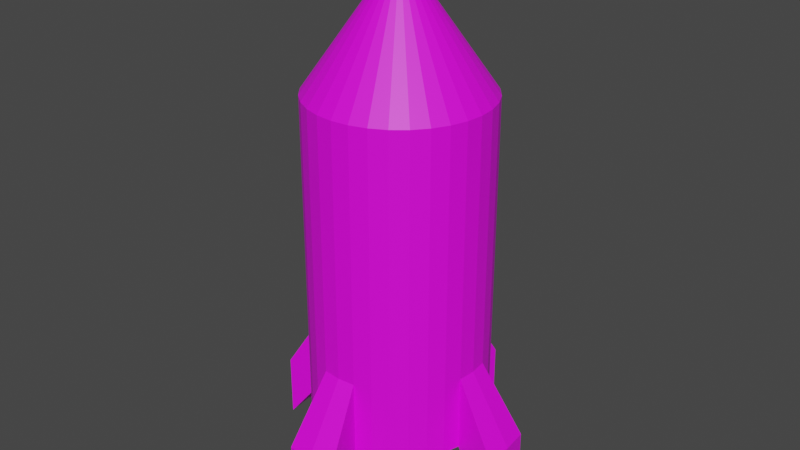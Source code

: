 # Source: missile.blend  (saved by Blender 2.91.10; exported with 4.5.12 LTS)
import bpy
from mathutils import Matrix  # noqa: F401  (used for matrix-valued properties, if any)

bpy.ops.wm.read_factory_settings(use_empty=True)
scene = bpy.context.scene
scene.name = 'Scene'

# ---- collections
col_collection = bpy.data.collections.new('Collection'); scene.collection.children.link(col_collection)

# ---- images (referenced by path relative to the original .blend; pixels are not part of the script)
import os
ASSET_DIR = os.environ.get("B2B_ASSET_DIR", "")  # directory of the original .blend (textures are referenced by path, not embedded)
HERE = os.path.dirname(os.path.abspath(__file__))  # packed textures are extracted next to this script under _unpacked/

def load_image(name, relpath, width, height, colorspace="sRGB"):
    """Load a texture the original file referenced (path relative to the .blend, or extracted next to this script)."""
    p = next((c for c in (os.path.join(HERE, relpath), os.path.join(ASSET_DIR, relpath)) if relpath and os.path.exists(c)), "")
    if p:
        img = bpy.data.images.load(p, check_existing=True)
        img.name = name
    else:  # same state as the original file: an image datablock whose file is absent (Cycles renders it pink)
        img = bpy.data.images.new(name, width, height)
        img.source = "FILE"
        img.filepath = "//" + (relpath or name)
    img.colorspace_settings.name = colorspace
    return img
img_rustedbluecopper_jpg = load_image('rustedBlueCopper.jpg', 'Textures/rustedBlueCopper.jpg', 1024, 1024, 'sRGB')

# ---- materials (node trees are filled in below, after node groups)
mat_material_001 = bpy.data.materials.new('Material.001')
mat_material_001.use_transparent_shadow = False

# ---- material node trees
mat_material_001.use_nodes = True; mat_material_001.node_tree.nodes.clear()
_N = mat_material_001.node_tree.nodes; _L = mat_material_001.node_tree.links
n0 = _N.new('ShaderNodeBsdfPrincipled'); n0.name = 'Principled BSDF'; n0.location = (10, 300)
n0.distribution = 'GGX'
n0.subsurface_method = 'BURLEY'
n0.inputs[3].default_value = 1.45
n0.inputs[27].default_value = (0.0, 0.0, 0.0, 1.0)
n0.inputs[28].default_value = 1.0
n1 = _N.new('ShaderNodeOutputMaterial'); n1.name = 'Material Output'; n1.location = (300, 300)
n2 = _N.new('ShaderNodeTexImage'); n2.name = 'Image Texture'; n2.location = (-280, 280)
n2.image = img_rustedbluecopper_jpg
_L.new(n0.outputs[0], n1.inputs[0])
_L.new(n2.outputs[0], n0.inputs[0])
n1.is_active_output = True

# ---- world
world_world = bpy.data.worlds.new('World'); scene.world = world_world
world_world.use_nodes = True; world_world.node_tree.nodes.clear()
_N = world_world.node_tree.nodes; _L = world_world.node_tree.links
n0 = _N.new('ShaderNodeOutputWorld'); n0.name = 'World Output'; n0.location = (300, 300)
n1 = _N.new('ShaderNodeBackground'); n1.name = 'Background'; n1.location = (10, 300)
n1.inputs[0].default_value = (0.05088, 0.05088, 0.05088, 1.0)
_L.new(n1.outputs[0], n0.inputs[0])
n0.is_active_output = True
world_world.color = (0.05088, 0.05088, 0.05088)
world_world.use_sun_shadow = False
world_world.sun_shadow_jitter_overblur = 0.0

# ---- meshes
me_cone = bpy.data.meshes.new('Cone')
me_cone.from_pydata([(-4.597e-08, 0.1928, 0.1833), (0.03761, 0.1891, 0.1833), (0.07378, 0.1781, 0.1833), (0.1071, 0.1603, 0.1833), (0.1363, 0.1363, 0.1833), (0.1603, 0.1071, 0.1833), (0.1781, 0.07378, 0.1833), (0.1891, 0.03761, 0.1833), (0.1928, 3.754e-08, 0.1833), (0.1891, -0.03761, 0.1833), (0.1781, -0.07378, 0.1833), (0.1603, -0.1071, 0.1833), (0.1363, -0.1363, 0.1833), (0.1071, -0.1603, 0.1833), (0.07378, -0.1781, 0.1833), (0.03761, -0.1891, 0.1833), (-1.088e-07, -0.1928, 0.1833), (-0.03761, -0.1891, 0.1833), (-0.07378, -0.1781, 0.1833), (-0.1071, -0.1603, 0.1833), (-0.1363, -0.1363, 0.1833), (-0.1603, -0.1071, 0.1833), (-0.1781, -0.07378, 0.1833), (-0.1891, -0.03761, 0.1833), (-0.1928, 2.092e-07, 0.1833), (-0.1891, 0.03761, 0.1833), (-0.1781, 0.07378, 0.1833), (-0.1603, 0.1071, 0.1833), (-0.1363, 0.1363, 0.1833), (-0.1071, 0.1603, 0.1833), (-0.07378, 0.1781, 0.1833), (-0.03761, 0.1891, 0.1833), (-4.597e-08, 2.298e-08, 0.3601), (6.93e-09, 0.1928, -0.2833), (0.03761, 0.1891, -0.2833), (0.07378, 0.1781, -0.2833), (0.1071, 0.1603, -0.2833), (0.1363, 0.1363, -0.2833), (0.1603, 0.1071, -0.2833), (0.1781, 0.07378, -0.2833), (0.1891, 0.03761, -0.2833), (0.1928, 3.754e-08, -0.2833), (0.1891, -0.03761, -0.2833), (0.1781, -0.07378, -0.2833), (0.1603, -0.1071, -0.2833), (0.1363, -0.1363, -0.2833), (0.1071, -0.1603, -0.2833), (0.07378, -0.1781, -0.2833), (0.03761, -0.1891, -0.2833), (-5.589e-08, -0.1928, -0.2833), (-0.03761, -0.1891, -0.2833), (-0.07378, -0.1781, -0.2833), (-0.1071, -0.1603, -0.2833), (-0.1363, -0.1363, -0.2833), (-0.1603, -0.1071, -0.2833), (-0.1781, -0.07378, -0.2833), (-0.1891, -0.03761, -0.2833), (-0.1928, 2.092e-07, -0.2833), (-0.1891, 0.03761, -0.2833), (-0.1781, 0.07378, -0.2833), (-0.1603, 0.1071, -0.2833), (-0.1363, 0.1363, -0.2833), (-0.1071, 0.1603, -0.2833), (-0.07378, 0.1781, -0.2833), (-0.03761, 0.1891, -0.2833), (-0.1603, 0.1071, -0.1747), (-0.1781, 0.07378, -0.1747), (0.1891, 0.03761, -0.1747), (0.1781, 0.07378, -0.1747), (0.03761, 0.1891, -0.1747), (-5.376e-09, 0.1928, -0.1747), (0.07378, -0.1781, -0.1747), (0.1071, -0.1603, -0.1747), (-0.1603, -0.1071, -0.1747), (-0.1363, -0.1363, -0.1747), (-0.1363, 0.1363, -0.1747), (0.1928, 3.754e-08, -0.1747), (0.03761, -0.1891, -0.1747), (-0.1781, -0.07378, -0.1747), (0.07378, 0.1781, -0.1747), (-0.1071, 0.1603, -0.1747), (0.1891, -0.03761, -0.1747), (-6.82e-08, -0.1928, -0.1747), (-0.1891, -0.03761, -0.1747), (0.1071, 0.1603, -0.1747), (-0.07378, 0.1781, -0.1747), (0.1781, -0.07378, -0.1747), (-0.03761, -0.1891, -0.1747), (-0.1928, 2.092e-07, -0.1747), (0.1363, 0.1363, -0.1747), (-0.03761, 0.1891, -0.1747), (0.1603, -0.1071, -0.1747), (-0.07378, -0.1781, -0.1747), (-0.1891, 0.03761, -0.1747), (0.1603, 0.1071, -0.1747), (0.1363, -0.1363, -0.1747), (-0.1071, -0.1603, -0.1747), (6.93e-09, 0.1928, -0.2833), (0.03761, 0.1891, -0.2833), (0.1891, 0.03761, -0.2833), (0.1928, 3.754e-08, -0.2833), (0.1891, -0.03761, -0.2833), (0.03761, -0.1891, -0.2833), (-5.589e-08, -0.1928, -0.2833), (-0.03761, -0.1891, -0.2833), (-0.1891, -0.03761, -0.2833), (-0.1928, 2.092e-07, -0.2833), (-0.1891, 0.03761, -0.2833), (-0.03761, 0.1891, -0.2833), (0.1891, 0.03761, -0.1747), (0.03761, 0.1891, -0.1747), (0.1928, 3.754e-08, -0.1747), (0.03761, -0.1891, -0.1747), (0.1891, -0.03761, -0.1747), (-6.82e-08, -0.1928, -0.1747), (-0.1891, -0.03761, -0.1747), (-0.03761, -0.1891, -0.1747), (-0.1928, 2.092e-07, -0.1747), (-0.03761, 0.1891, -0.1747), (-0.1891, 0.03761, -0.1747), (-5.376e-09, 0.1928, -0.1747), (4.227e-09, 0.2857, -0.3601), (0.05575, 0.2803, -0.3601), (0.2803, 0.05575, -0.3601), (0.2857, 1.852e-08, -0.3601), (0.2803, -0.05575, -0.3601), (0.05575, -0.2803, -0.3601), (-8.888e-08, -0.2857, -0.3601), (-0.05575, -0.2803, -0.3601), (-0.2803, -0.05575, -0.3601), (-0.2857, 2.729e-07, -0.3601), (-0.2803, 0.05575, -0.3601), (-0.05575, 0.2803, -0.3601), (0.2803, 0.05575, -0.2695), (0.05575, 0.2803, -0.2695), (0.2857, 1.852e-08, -0.2695), (0.05575, -0.2803, -0.2695), (0.2803, -0.05575, -0.2695), (-1.071e-07, -0.2857, -0.2695), (-0.2803, -0.05575, -0.2695), (-0.05575, -0.2803, -0.2695), (-0.2857, 2.729e-07, -0.2695), (-0.05575, 0.2803, -0.2695), (-0.2803, 0.05575, -0.2695), (-1.401e-08, 0.2857, -0.2695)], [], [(0, 32, 1), (1, 32, 2), (2, 32, 3), (3, 32, 4), (4, 32, 5), (5, 32, 6), (6, 32, 7), (7, 32, 8), (8, 32, 9), (9, 32, 10), (10, 32, 11), (11, 32, 12), (12, 32, 13), (13, 32, 14), (14, 32, 15), (15, 32, 16), (16, 32, 17), (17, 32, 18), (18, 32, 19), (19, 32, 20), (20, 32, 21), (21, 32, 22), (22, 32, 23), (23, 32, 24), (24, 32, 25), (25, 32, 26), (26, 32, 27), (27, 32, 28), (28, 32, 29), (29, 32, 30), (66, 65, 60, 59), (30, 32, 31), (31, 32, 0), (33, 34, 35, 36, 37, 38, 39, 40, 41, 42, 43, 44, 45, 46, 47, 48, 49, 50, 51, 52, 53, 54, 55, 56, 57, 58, 59, 60, 61, 62, 63, 64), (68, 67, 40, 39), (69, 34, 98, 110), (72, 71, 47, 46), (74, 73, 54, 53), (65, 75, 61, 60), (82, 87, 116, 114), (71, 77, 48, 47), (73, 78, 55, 54), (69, 79, 35, 34), (75, 80, 62, 61), (90, 70, 120, 118), (56, 83, 115, 105), (78, 83, 56, 55), (79, 84, 36, 35), (80, 85, 63, 62), (81, 86, 43, 42), (83, 88, 117, 115), (64, 90, 118, 108), (84, 89, 37, 36), (85, 90, 64, 63), (86, 91, 44, 43), (87, 92, 51, 50), (76, 81, 113, 111), (89, 94, 38, 37), (40, 67, 109, 99), (91, 95, 45, 44), (92, 96, 52, 51), (93, 66, 59, 58), (94, 68, 39, 38), (95, 72, 46, 45), (96, 74, 53, 52), (19, 20, 74, 96), (12, 13, 72, 95), (5, 6, 68, 94), (25, 26, 66, 93), (18, 19, 96, 92), (11, 12, 95, 91), (31, 0, 70, 90), (4, 5, 94, 89), (24, 25, 93, 88), (17, 18, 92, 87), (10, 11, 91, 86), (30, 31, 90, 85), (3, 4, 89, 84), (23, 24, 88, 83), (16, 17, 87, 82), (9, 10, 86, 81), (29, 30, 85, 80), (2, 3, 84, 79), (22, 23, 83, 78), (15, 16, 82, 77), (8, 9, 81, 76), (28, 29, 80, 75), (1, 2, 79, 69), (21, 22, 78, 73), (14, 15, 77, 71), (7, 8, 76, 67), (27, 28, 75, 65), (20, 21, 73, 74), (13, 14, 71, 72), (0, 1, 69, 70), (6, 7, 67, 68), (26, 27, 65, 66), (113, 101, 125, 137), (104, 103, 127, 128), (109, 111, 135, 133), (102, 112, 136, 126), (119, 107, 131, 143), (103, 102, 126, 127), (111, 113, 137, 135), (108, 118, 142, 132), (70, 69, 110, 120), (41, 40, 99, 100), (48, 77, 112, 102), (34, 33, 97, 98), (49, 48, 102, 103), (88, 93, 119, 117), (42, 41, 100, 101), (93, 58, 107, 119), (57, 56, 105, 106), (50, 49, 103, 104), (33, 64, 108, 97), (58, 57, 106, 107), (87, 50, 104, 116), (67, 76, 111, 109), (81, 42, 101, 113), (77, 82, 114, 112), (144, 134, 122, 121), (133, 135, 124, 123), (135, 137, 125, 124), (136, 138, 127, 126), (138, 140, 128, 127), (139, 141, 130, 129), (141, 143, 131, 130), (142, 144, 121, 132), (120, 110, 134, 144), (106, 105, 129, 130), (118, 120, 144, 142), (107, 106, 130, 131), (117, 119, 143, 141), (105, 115, 139, 129), (97, 108, 132, 121), (115, 117, 141, 139), (98, 97, 121, 122), (116, 104, 128, 140), (99, 109, 133, 123), (114, 116, 140, 138), (100, 99, 123, 124), (110, 98, 122, 134), (112, 114, 138, 136), (101, 100, 124, 125)])
_uv = me_cone.uv_layers.new(name='UVMap')
_uv.uv.foreach_set('vector', [0.3421, 0.3111, 0.3844, 0.0, 0.3245, 0.3068, 0.3245, 0.3068, 0.3844, 0.0, 0.3092, 0.3012, 0.3092, 0.3012, 0.3844, 0.0, 0.2967, 0.2944, 0.2967, 0.292, 0.2159, 0.0, 0.2826, 0.2939, 0.2826, 0.2939, 0.2159, 0.0, 0.2659, 0.2953, 0.2659, 0.2953, 0.2159, 0.0, 0.2472, 0.2964, 0.2472, 0.2964, 0.2159, 0.0, 0.2274, 0.2969, 0.2274, 0.2969, 0.2159, 0.0, 0.2071, 0.2969, 0.2071, 0.2969, 0.2159, 0.0, 0.1872, 0.2965, 0.1872, 0.2965, 0.2159, 0.0, 0.1683, 0.2955, 0.1683, 0.2955, 0.2159, 0.0, 0.1513, 0.2941, 0.6147, 0.2737, 0.5204, 0.0, 0.6012, 0.2867, 0.6012, 0.2867, 0.5204, 0.0, 0.585, 0.2979, 0.585, 0.2979, 0.5204, 0.0, 0.5668, 0.3069, 0.5668, 0.3069, 0.5204, 0.0, 0.5472, 0.3133, 0.5472, 0.3133, 0.5204, 0.0, 0.527, 0.317, 0.527, 0.317, 0.5204, 0.0, 0.507, 0.3177, 0.507, 0.3177, 0.5204, 0.0, 0.4879, 0.3155, 0.4879, 0.3155, 0.5204, 0.0, 0.4705, 0.3103, 0.4705, 0.3103, 0.5204, 0.0, 0.4555, 0.3025, 0.7295, 0.2952, 0.6771, 0.0, 0.7111, 0.2963, 0.7111, 0.2963, 0.6771, 0.0, 0.6914, 0.2969, 0.6914, 0.2969, 0.6771, 0.0, 0.6711, 0.297, 0.6711, 0.297, 0.6771, 0.0, 0.6511, 0.2966, 0.6511, 0.2966, 0.6771, 0.0, 0.632, 0.2957, 0.632, 0.2957, 0.6771, 0.0, 0.6147, 0.2943, 0.4555, 0.303, 0.3844, 0.0, 0.4394, 0.3082, 0.4394, 0.3082, 0.3844, 0.0, 0.4212, 0.3121, 0.4212, 0.3121, 0.3844, 0.0, 0.4017, 0.3143, 0.4017, 0.3143, 0.3844, 0.0, 0.3814, 0.3149, 0.4555, 0.5547, 0.4394, 0.56, 0.4394, 0.6363, 0.4555, 0.631, 0.3814, 0.3149, 0.3844, 0.0, 0.3613, 0.3138, 0.3613, 0.3138, 0.3844, 0.0, 0.3421, 0.3111, 0.4555, 0.8146, 0.4583, 0.8525, 0.464, 0.8887, 0.4722, 0.9215, 0.4826, 0.9499, 0.4949, 0.9727, 0.5086, 0.989, 0.5231, 0.9982, 0.5378, 1.0, 0.5523, 0.9943, 0.566, 0.9812, 0.5783, 0.9614, 0.5887, 0.9355, 0.5969, 0.9046, 0.6026, 0.8699, 0.6055, 0.8326, 0.6055, 0.7942, 0.6026, 0.7563, 0.5969, 0.7202, 0.5887, 0.6873, 0.5783, 0.6589, 0.566, 0.6361, 0.5523, 0.6198, 0.5378, 0.6106, 0.5231, 0.6088, 0.5086, 0.6146, 0.4949, 0.6276, 0.4826, 0.6474, 0.4722, 0.6733, 0.464, 0.7042, 0.4583, 0.739, 0.4555, 0.7762, 0.2472, 0.5598, 0.2274, 0.5603, 0.2274, 0.6402, 0.2472, 0.6396, 0.2559, 0.6402, 0.2559, 0.6402, 0.2559, 0.6402, 0.2559, 0.6402, 0.5954, 0.5213, 0.5771, 0.5303, 0.5803, 0.598, 0.5985, 0.589, 0.7295, 0.5586, 0.7111, 0.5597, 0.7111, 0.6396, 0.7295, 0.6385, 0.4394, 0.56, 0.4212, 0.5638, 0.4212, 0.6401, 0.4394, 0.6363, 0.2559, 0.6402, 0.2559, 0.6402, 0.2559, 0.6402, 0.2559, 0.6402, 0.5771, 0.5303, 0.5575, 0.5367, 0.5607, 0.6044, 0.5803, 0.598, 0.7111, 0.5597, 0.6914, 0.5603, 0.6914, 0.6402, 0.7111, 0.6396, 0.3245, 0.5585, 0.3092, 0.5529, 0.3092, 0.6292, 0.3245, 0.6349, 0.4212, 0.5638, 0.4017, 0.5661, 0.4017, 0.6424, 0.4212, 0.6401, 0.2559, 0.6402, 0.2559, 0.6402, 0.2559, 0.6402, 0.2559, 0.6402, 0.2559, 0.6402, 0.2559, 0.6402, 0.2559, 0.6402, 0.2559, 0.6402, 0.6914, 0.5603, 0.6711, 0.5604, 0.6711, 0.6403, 0.6914, 0.6402, 0.3092, 0.5529, 0.2967, 0.5461, 0.2967, 0.6224, 0.3092, 0.6292, 0.4017, 0.5661, 0.3814, 0.5666, 0.3814, 0.643, 0.4017, 0.6424, 0.1872, 0.5599, 0.1683, 0.5589, 0.1683, 0.6388, 0.1872, 0.6397, 0.2559, 0.6402, 0.2559, 0.6402, 0.2559, 0.6402, 0.2559, 0.6402, 0.2559, 0.6402, 0.2559, 0.6402, 0.2559, 0.6402, 0.2559, 0.6402, 0.2967, 0.5554, 0.2826, 0.5573, 0.2826, 0.6371, 0.2967, 0.6352, 0.3814, 0.5666, 0.3613, 0.5656, 0.3613, 0.6419, 0.3814, 0.643, 0.1683, 0.5589, 0.1513, 0.5575, 0.1513, 0.6373, 0.1683, 0.6388, 0.5173, 0.5411, 0.4983, 0.5388, 0.5014, 0.6066, 0.5205, 0.6088, 0.2559, 0.6402, 0.2559, 0.6402, 0.2559, 0.6402, 0.2559, 0.6402, 0.2826, 0.5573, 0.2659, 0.5587, 0.2659, 0.6386, 0.2826, 0.6371, 0.2559, 0.6402, 0.2559, 0.6402, 0.2559, 0.6402, 0.2559, 0.6402, 0.1513, 0.5575, 0.1368, 0.5557, 0.1368, 0.6355, 0.1513, 0.6373, 0.4983, 0.5388, 0.4809, 0.5337, 0.484, 0.6014, 0.5014, 0.6066, 0.632, 0.5591, 0.6147, 0.5577, 0.6147, 0.6376, 0.632, 0.639, 0.2659, 0.5587, 0.2472, 0.5598, 0.2472, 0.6396, 0.2659, 0.6386, 0.6116, 0.5101, 0.5954, 0.5213, 0.5985, 0.589, 0.6147, 0.5778, 0.7459, 0.5571, 0.7295, 0.5586, 0.7295, 0.6385, 0.7459, 0.6369, 0.7459, 0.2937, 0.7295, 0.2952, 0.7295, 0.5586, 0.7459, 0.5571, 0.6012, 0.2867, 0.585, 0.2979, 0.5954, 0.5213, 0.6116, 0.5101, 0.2659, 0.2953, 0.2472, 0.2964, 0.2472, 0.5598, 0.2659, 0.5587, 0.632, 0.2957, 0.6147, 0.2943, 0.6147, 0.5577, 0.632, 0.5591, 0.4879, 0.3155, 0.4705, 0.3103, 0.4809, 0.5337, 0.4983, 0.5388, 0.1513, 0.2941, 0.1368, 0.2923, 0.1368, 0.5557, 0.1513, 0.5575, 0.3613, 0.3138, 0.3421, 0.3111, 0.3421, 0.5628, 0.3613, 0.5656, 0.2826, 0.2939, 0.2659, 0.2953, 0.2659, 0.5587, 0.2826, 0.5573, 0.6511, 0.2966, 0.632, 0.2957, 0.632, 0.5591, 0.6511, 0.56, 0.507, 0.3177, 0.4879, 0.3155, 0.4983, 0.5388, 0.5173, 0.5411, 0.1683, 0.2955, 0.1513, 0.2941, 0.1513, 0.5575, 0.1683, 0.5589, 0.3814, 0.3149, 0.3613, 0.3138, 0.3613, 0.5656, 0.3814, 0.5666, 0.2967, 0.292, 0.2826, 0.2939, 0.2826, 0.5573, 0.2967, 0.5554, 0.6711, 0.297, 0.6511, 0.2966, 0.6511, 0.56, 0.6711, 0.5604, 0.527, 0.317, 0.507, 0.3177, 0.5173, 0.5411, 0.5373, 0.5404, 0.1872, 0.2965, 0.1683, 0.2955, 0.1683, 0.5589, 0.1872, 0.5599, 0.4017, 0.3143, 0.3814, 0.3149, 0.3814, 0.5666, 0.4017, 0.5661, 0.3092, 0.3012, 0.2967, 0.2944, 0.2967, 0.5461, 0.3092, 0.5529, 0.6914, 0.2969, 0.6711, 0.297, 0.6711, 0.5604, 0.6914, 0.5603, 0.5472, 0.3133, 0.527, 0.317, 0.5373, 0.5404, 0.5575, 0.5367, 0.2071, 0.2969, 0.1872, 0.2965, 0.1872, 0.5599, 0.2071, 0.5604, 0.4212, 0.3121, 0.4017, 0.3143, 0.4017, 0.5661, 0.4212, 0.5638, 0.3245, 0.3068, 0.3092, 0.3012, 0.3092, 0.5529, 0.3245, 0.5585, 0.7111, 0.2963, 0.6914, 0.2969, 0.6914, 0.5603, 0.7111, 0.5597, 0.5668, 0.3069, 0.5472, 0.3133, 0.5575, 0.5367, 0.5771, 0.5303, 0.2274, 0.2969, 0.2071, 0.2969, 0.2071, 0.5604, 0.2274, 0.5603, 0.4394, 0.3082, 0.4212, 0.3121, 0.4212, 0.5638, 0.4394, 0.56, 0.7295, 0.2952, 0.7111, 0.2963, 0.7111, 0.5597, 0.7295, 0.5586, 0.585, 0.2979, 0.5668, 0.3069, 0.5771, 0.5303, 0.5954, 0.5213, 0.3421, 0.3111, 0.3245, 0.3068, 0.3245, 0.5585, 0.3421, 0.5628, 0.2472, 0.2964, 0.2274, 0.2969, 0.2274, 0.5603, 0.2472, 0.5598, 0.4555, 0.303, 0.4394, 0.3082, 0.4394, 0.56, 0.4555, 0.5547, 0.7745, 0.2268, 0.7459, 0.268, 0.7506, 0.3755, 0.7745, 0.3411, 0.7836, 0.09495, 0.7822, 0.0567, 0.7459, 0.0567, 0.7481, 0.1134, 0.3508, 0.6434, 0.3305, 0.6434, 0.3263, 0.7195, 0.3564, 0.7195, 0.6745, 0.7498, 0.7083, 0.7977, 0.7083, 0.6803, 0.6801, 0.6403, 0.7364, 0.6403, 0.7083, 0.6949, 0.7129, 0.7961, 0.7364, 0.7505, 0.7822, 0.0567, 0.7836, 0.01844, 0.7481, 0.0, 0.7459, 0.0567, 0.3305, 0.6434, 0.3106, 0.643, 0.2967, 0.7188, 0.3263, 0.7195, 0.2559, 0.7495, 0.2899, 0.7967, 0.2899, 0.6797, 0.2615, 0.6402, 0.2559, 0.6402, 0.2559, 0.6402, 0.2559, 0.6402, 0.2559, 0.6402, 0.2559, 0.6402, 0.2559, 0.6402, 0.2559, 0.6402, 0.2559, 0.6402, 0.2559, 0.6402, 0.2559, 0.6402, 0.2559, 0.6402, 0.2559, 0.6402, 0.2559, 0.6402, 0.2559, 0.6402, 0.2559, 0.6402, 0.2559, 0.6402, 0.2559, 0.6402, 0.2559, 0.6402, 0.2559, 0.6402, 0.2559, 0.6402, 0.2559, 0.6402, 0.2559, 0.6402, 0.2559, 0.6402, 0.2559, 0.6402, 0.2559, 0.6402, 0.2559, 0.6402, 0.2559, 0.6402, 0.2559, 0.6402, 0.2559, 0.6402, 0.2559, 0.6402, 0.2559, 0.6402, 0.2559, 0.6402, 0.2559, 0.6402, 0.2559, 0.6402, 0.2559, 0.6402, 0.2559, 0.6402, 0.2559, 0.6402, 0.2559, 0.6402, 0.2559, 0.6402, 0.2559, 0.6402, 0.2559, 0.6402, 0.2559, 0.6402, 0.2559, 0.6402, 0.2559, 0.6402, 0.2559, 0.6402, 0.2559, 0.6402, 0.2559, 0.6402, 0.2559, 0.6402, 0.2559, 0.6402, 0.2559, 0.6402, 0.2559, 0.6402, 0.2559, 0.6402, 0.2559, 0.6402, 0.2559, 0.6402, 0.2559, 0.6402, 0.2559, 0.6402, 0.2559, 0.6402, 0.2559, 0.6402, 0.2559, 0.6402, 0.2559, 0.6402, 0.2559, 0.6402, 0.2559, 0.6402, 0.2559, 0.6402, 0.2559, 0.6402, 0.1631, 0.7329, 0.1368, 0.7335, 0.1414, 0.7967, 0.1677, 0.7961, 0.3564, 0.7195, 0.3263, 0.7195, 0.3263, 0.7862, 0.3564, 0.7862, 0.3263, 0.7195, 0.2967, 0.7188, 0.2967, 0.7855, 0.3263, 0.7862, 0.2559, 0.738, 0.2259, 0.7384, 0.2259, 0.7952, 0.2559, 0.7948, 0.2259, 0.7384, 0.1963, 0.7346, 0.1963, 0.7914, 0.2259, 0.7952, 0.6726, 0.7165, 0.6429, 0.7173, 0.6438, 0.784, 0.6735, 0.7832, 0.6429, 0.7173, 0.6147, 0.7173, 0.6156, 0.784, 0.6438, 0.784, 0.1916, 0.7295, 0.1631, 0.7329, 0.1677, 0.7961, 0.1963, 0.7926, 0.177, 0.6425, 0.1593, 0.6429, 0.1368, 0.7335, 0.1631, 0.7329, 0.6365, 0.8785, 0.6511, 0.8823, 0.6582, 0.7896, 0.6365, 0.784, 0.1963, 0.6402, 0.177, 0.6425, 0.1631, 0.7329, 0.1916, 0.7295, 0.6218, 0.8823, 0.6365, 0.8785, 0.6365, 0.784, 0.6147, 0.7896, 0.6545, 0.6408, 0.6354, 0.6408, 0.6147, 0.7173, 0.6429, 0.7173, 0.7364, 0.7474, 0.7661, 0.7855, 0.7661, 0.6721, 0.7413, 0.6403, 0.7822, 0.1701, 0.7836, 0.1318, 0.7481, 0.1134, 0.7459, 0.1701, 0.6745, 0.6403, 0.6545, 0.6408, 0.6429, 0.7173, 0.6726, 0.7165, 0.7836, 0.2084, 0.7822, 0.1701, 0.7459, 0.1701, 0.7481, 0.2268, 0.4216, 0.643, 0.3895, 0.6947, 0.3948, 0.798, 0.4216, 0.7548, 0.4216, 0.7469, 0.455, 0.7895, 0.455, 0.6785, 0.4271, 0.643, 0.2298, 0.6428, 0.2098, 0.6402, 0.1963, 0.7346, 0.2259, 0.7384, 0.3185, 0.8808, 0.3332, 0.8845, 0.3402, 0.7918, 0.3185, 0.7862, 0.3895, 0.643, 0.3564, 0.6923, 0.3618, 0.7998, 0.3895, 0.7585, 0.2501, 0.6425, 0.2298, 0.6428, 0.2259, 0.7384, 0.2559, 0.738, 0.3038, 0.8845, 0.3185, 0.8808, 0.3185, 0.7862, 0.2967, 0.7918])
me_cone.materials.append(mat_material_001)
me_cone.use_remesh_fix_poles = True
me_cone.use_remesh_preserve_attributes = False
me_cone.use_mirror_vertex_groups = False
me_cone.update()

# ---- objects
ob_cone = bpy.data.objects.new('Cone', me_cone)

# ---- transforms, parenting, visibility, modifiers, constraints
ob_cone.location = (0.0, 0.0, 0.0)
ob_cone.scale = (1.0, 1.0, 1.55)
ob_cone.lineart.crease_threshold = 0.0

# ---- collection membership
col_collection.objects.link(ob_cone)

# ---- scene / render settings (as saved in the file)
scene.frame_start = 1; scene.frame_end = 250; scene.frame_set(0)
scene.render.engine = 'BLENDER_EEVEE_NEXT'
scene.cycles.use_denoising = False
scene.cycles.samples = 128
scene.cycles.sampling_pattern = 'TABULATED_SOBOL'
scene.cycles.use_adaptive_sampling = False
scene.cycles.use_light_tree = False
scene.view_settings.view_transform = 'Filmic'
bpy.context.view_layer.update()

# ---- added for rendering (the .blend has no active camera and no usable light): camera, sun
cam_auto = bpy.data.cameras.new('AutoCamera')
cam_auto.lens = 50.0
cam_auto.sensor_width = 36.0
cam_auto.clip_end = 1000.0
ob_auto_camera = bpy.data.objects.new('AutoCamera', cam_auto)
scene.collection.objects.link(ob_auto_camera)
ob_auto_camera.location = (1.27499, -1.52999, 1.01999)
ob_auto_camera.rotation_euler = (1.09748, -7.21219e-08, 0.694738)
scene.camera = ob_auto_camera
light_auto_sun = bpy.data.lights.new('AutoSun', 'SUN')
light_auto_sun.energy = 3.0
light_auto_sun.angle = 0.0523599
ob_auto_sun = bpy.data.objects.new('AutoSun', light_auto_sun)
scene.collection.objects.link(ob_auto_sun)
ob_auto_sun.rotation_euler = (0.872665, 0.174533, 0.523599)
bpy.context.view_layer.update()
